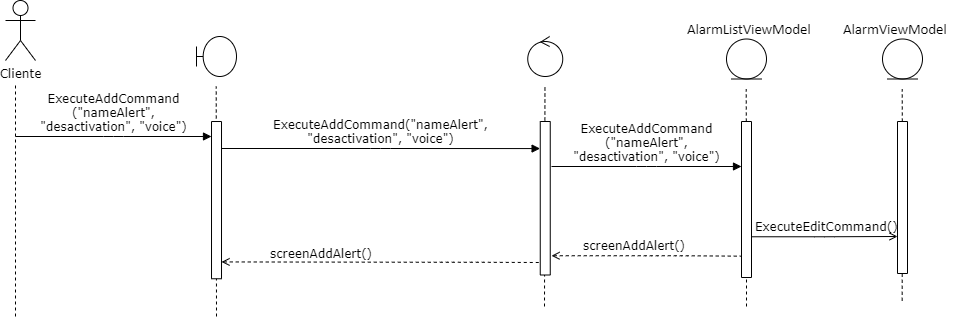

The diagram above was exported from draw.io. Its source (the exported page's mxGraphModel, read from the mxfile embedded in the PNG):
<mxGraphModel dx="1422" dy="1633" grid="1" gridSize="10" guides="1" tooltips="1" connect="1" arrows="1" fold="1" page="1" pageScale="1" pageWidth="1100" pageHeight="850" background="#ffffff" math="0" shadow="0">
  <root>
    <mxCell id="0" />
    <mxCell id="1" parent="0" />
    <mxCell id="ESPvNsFwNJAF83TujR8_-1" value="Cliente" style="shape=umlActor;verticalLabelPosition=bottom;labelBackgroundColor=#ffffff;verticalAlign=top;html=1;outlineConnect=0;rounded=1;shadow=0;comic=0;strokeWidth=1;fontFamily=Verdana;" parent="1" vertex="1">
      <mxGeometry x="20" y="-766" width="30" height="60" as="geometry" />
    </mxCell>
    <mxCell id="ESPvNsFwNJAF83TujR8_-6" value="" style="endArrow=none;dashed=1;html=1;fontFamily=Verdana;" parent="1" edge="1">
      <mxGeometry width="50" height="50" relative="1" as="geometry">
        <mxPoint x="30" y="-450" as="sourcePoint" />
        <mxPoint x="30" y="-683.75" as="targetPoint" />
      </mxGeometry>
    </mxCell>
    <mxCell id="ESPvNsFwNJAF83TujR8_-10" value="" style="endArrow=none;dashed=1;html=1;fontFamily=Verdana;" parent="1" edge="1">
      <mxGeometry width="50" height="50" relative="1" as="geometry">
        <mxPoint x="231" y="-450" as="sourcePoint" />
        <mxPoint x="230.71000000000004" y="-680" as="targetPoint" />
      </mxGeometry>
    </mxCell>
    <mxCell id="ESPvNsFwNJAF83TujR8_-8" value="" style="rounded=0;whiteSpace=wrap;html=1;rotation=-90;" parent="1" vertex="1">
      <mxGeometry x="152.38" y="-571.37" width="157.25" height="10" as="geometry" />
    </mxCell>
    <mxCell id="ESPvNsFwNJAF83TujR8_-12" value="" style="shape=umlBoundary;whiteSpace=wrap;html=1;rounded=1;shadow=0;comic=0;strokeWidth=1;fontFamily=Verdana;" parent="1" vertex="1">
      <mxGeometry x="211" y="-730" width="40" height="40" as="geometry" />
    </mxCell>
    <mxCell id="ESPvNsFwNJAF83TujR8_-13" value="" style="ellipse;shape=umlControl;whiteSpace=wrap;html=1;rounded=1;shadow=0;comic=0;strokeWidth=1;fontFamily=Verdana;" parent="1" vertex="1">
      <mxGeometry x="542.25" y="-730" width="35" height="40" as="geometry" />
    </mxCell>
    <mxCell id="ESPvNsFwNJAF83TujR8_-14" value="" style="endArrow=none;dashed=1;html=1;fontFamily=Verdana;" parent="1" edge="1">
      <mxGeometry width="50" height="50" relative="1" as="geometry">
        <mxPoint x="559" y="-460" as="sourcePoint" />
        <mxPoint x="559.46" y="-680" as="targetPoint" />
      </mxGeometry>
    </mxCell>
    <mxCell id="ESPvNsFwNJAF83TujR8_-15" value="" style="rounded=0;whiteSpace=wrap;html=1;rotation=-90;" parent="1" vertex="1">
      <mxGeometry x="483" y="-573.25" width="153.5" height="10" as="geometry" />
    </mxCell>
    <mxCell id="ESPvNsFwNJAF83TujR8_-16" value="" style="ellipse;shape=umlEntity;whiteSpace=wrap;html=1;rounded=1;shadow=0;comic=0;strokeWidth=1;fontFamily=Verdana;" parent="1" vertex="1">
      <mxGeometry x="741" y="-727.5" width="40" height="40" as="geometry" />
    </mxCell>
    <mxCell id="ESPvNsFwNJAF83TujR8_-23" value="" style="endArrow=none;dashed=1;html=1;fontFamily=Verdana;" parent="1" source="ESPvNsFwNJAF83TujR8_-24" edge="1">
      <mxGeometry width="50" height="50" relative="1" as="geometry">
        <mxPoint x="760.7100000000003" y="-347.5" as="sourcePoint" />
        <mxPoint x="760.7100000000003" y="-677.5" as="targetPoint" />
      </mxGeometry>
    </mxCell>
    <mxCell id="ESPvNsFwNJAF83TujR8_-31" value="" style="endArrow=none;dashed=1;html=1;fontFamily=Verdana;startArrow=open;startFill=0;entryX=0.191;entryY=0.11;entryDx=0;entryDy=0;entryPerimeter=0;" parent="1" edge="1">
      <mxGeometry width="50" height="50" relative="1" as="geometry">
        <mxPoint x="566" y="-510.75" as="sourcePoint" />
        <mxPoint x="757.0999999999999" y="-510.31999999999994" as="targetPoint" />
        <Array as="points">
          <mxPoint x="666" y="-510.75" />
          <mxPoint x="696" y="-510.75" />
        </Array>
      </mxGeometry>
    </mxCell>
    <mxCell id="ESPvNsFwNJAF83TujR8_-24" value="" style="rounded=0;whiteSpace=wrap;html=1;rotation=-90;" parent="1" vertex="1">
      <mxGeometry x="683" y="-572" width="156" height="10" as="geometry" />
    </mxCell>
    <mxCell id="ESPvNsFwNJAF83TujR8_-36" value="" style="endArrow=none;dashed=1;html=1;fontFamily=Verdana;" parent="1" target="ESPvNsFwNJAF83TujR8_-24" edge="1">
      <mxGeometry width="50" height="50" relative="1" as="geometry">
        <mxPoint x="761" y="-460" as="sourcePoint" />
        <mxPoint x="760.7100000000003" y="-677.5" as="targetPoint" />
      </mxGeometry>
    </mxCell>
    <mxCell id="ArP_PmZ_S8DNEwIIBR19-7" value="&lt;span style=&quot;text-align: left&quot;&gt;ExecuteAddCommand&lt;/span&gt;(&quot;nameAlert&quot;,&lt;br&gt;&quot;desactivation&quot;, &quot;voice&quot;)" style="html=1;verticalAlign=bottom;endArrow=block;labelBackgroundColor=none;fontFamily=Verdana;fontSize=12;edgeStyle=elbowEdgeStyle;elbow=horizontal;entryX=0.439;entryY=-0.015;entryDx=0;entryDy=0;entryPerimeter=0;" parent="1" edge="1">
      <mxGeometry relative="1" as="geometry">
        <mxPoint x="236" y="-618" as="sourcePoint" />
        <mxPoint x="554.5999999999997" y="-617.9325" as="targetPoint" />
      </mxGeometry>
    </mxCell>
    <mxCell id="ArP_PmZ_S8DNEwIIBR19-9" value="&lt;span style=&quot;text-align: left&quot;&gt;ExecuteAddCommand&lt;br&gt;&lt;/span&gt;(&quot;nameAlert&quot;,&lt;br&gt;&quot;desactivation&quot;, &quot;voice&quot;)" style="html=1;verticalAlign=bottom;endArrow=block;labelBackgroundColor=none;fontFamily=Verdana;fontSize=12;edgeStyle=elbowEdgeStyle;elbow=horizontal;" parent="1" edge="1">
      <mxGeometry relative="1" as="geometry">
        <mxPoint x="30" y="-630" as="sourcePoint" />
        <mxPoint x="226" y="-630" as="targetPoint" />
      </mxGeometry>
    </mxCell>
    <mxCell id="ArP_PmZ_S8DNEwIIBR19-11" value="&lt;span style=&quot;text-align: left&quot;&gt;ExecuteAddCommand&lt;br&gt;&lt;/span&gt;(&quot;nameAlert&quot;,&lt;br&gt;&quot;desactivation&quot;, &quot;voice&quot;)" style="html=1;verticalAlign=bottom;endArrow=block;labelBackgroundColor=none;fontFamily=Verdana;fontSize=12;edgeStyle=elbowEdgeStyle;elbow=horizontal;" parent="1" edge="1">
      <mxGeometry relative="1" as="geometry">
        <mxPoint x="566" y="-600" as="sourcePoint" />
        <mxPoint x="756" y="-600" as="targetPoint" />
      </mxGeometry>
    </mxCell>
    <mxCell id="ArP_PmZ_S8DNEwIIBR19-14" value="" style="endArrow=none;dashed=1;html=1;fontFamily=Verdana;startArrow=open;startFill=0;endFill=0;exitX=0.107;exitY=1.003;exitDx=0;exitDy=0;exitPerimeter=0;" parent="1" source="ESPvNsFwNJAF83TujR8_-8" edge="1">
      <mxGeometry width="50" height="50" relative="1" as="geometry">
        <mxPoint x="240" y="-504" as="sourcePoint" />
        <mxPoint x="555" y="-504" as="targetPoint" />
        <Array as="points">
          <mxPoint x="463" y="-504.22" />
          <mxPoint x="493" y="-504.22" />
        </Array>
      </mxGeometry>
    </mxCell>
    <mxCell id="ArP_PmZ_S8DNEwIIBR19-16" value="screenAddAlert()" style="text;html=1;fontFamily=Verdana;" parent="1" vertex="1">
      <mxGeometry x="596" y="-533.75" width="130" height="30" as="geometry" />
    </mxCell>
    <mxCell id="ArP_PmZ_S8DNEwIIBR19-17" value="screenAddAlert()" style="text;html=1;fontFamily=Verdana;" parent="1" vertex="1">
      <mxGeometry x="283" y="-526.25" width="130" height="30" as="geometry" />
    </mxCell>
    <mxCell id="pmnTpzh3yGWlGNksNCRI-1" value="&lt;span style=&quot;font-size: 11pt ; line-height: 107% ; font-family: &amp;#34;calibri&amp;#34; , sans-serif&quot;&gt;AlarmListViewModel&amp;nbsp;&lt;/span&gt;" style="text;html=1;fontFamily=Verdana;" parent="1" vertex="1">
      <mxGeometry x="700" y="-751" width="130" height="30" as="geometry" />
    </mxCell>
    <mxCell id="pmnTpzh3yGWlGNksNCRI-2" value="" style="ellipse;shape=umlEntity;whiteSpace=wrap;html=1;rounded=1;shadow=0;comic=0;strokeWidth=1;fontFamily=Verdana;" parent="1" vertex="1">
      <mxGeometry x="897" y="-727.5" width="40" height="40" as="geometry" />
    </mxCell>
    <mxCell id="pmnTpzh3yGWlGNksNCRI-3" value="" style="endArrow=none;dashed=1;html=1;fontFamily=Verdana;" parent="1" source="pmnTpzh3yGWlGNksNCRI-4" edge="1">
      <mxGeometry width="50" height="50" relative="1" as="geometry">
        <mxPoint x="916.7100000000003" y="-347.5" as="sourcePoint" />
        <mxPoint x="916.7100000000003" y="-677.5" as="targetPoint" />
      </mxGeometry>
    </mxCell>
    <mxCell id="pmnTpzh3yGWlGNksNCRI-4" value="" style="rounded=0;whiteSpace=wrap;html=1;rotation=-90;" parent="1" vertex="1">
      <mxGeometry x="841" y="-574" width="152" height="10" as="geometry" />
    </mxCell>
    <mxCell id="pmnTpzh3yGWlGNksNCRI-5" value="&lt;span style=&quot;font-size: 11pt ; line-height: 107% ; font-family: &amp;#34;calibri&amp;#34; , sans-serif&quot;&gt;AlarmViewModel&amp;nbsp;&lt;/span&gt;" style="text;html=1;fontFamily=Verdana;" parent="1" vertex="1">
      <mxGeometry x="856" y="-751" width="130" height="30" as="geometry" />
    </mxCell>
    <mxCell id="pmnTpzh3yGWlGNksNCRI-6" value="" style="endArrow=none;dashed=1;html=1;fontFamily=Verdana;" parent="1" edge="1">
      <mxGeometry width="50" height="50" relative="1" as="geometry">
        <mxPoint x="916.6600000000003" y="-465.75" as="sourcePoint" />
        <mxPoint x="916.709076923077" y="-493.25" as="targetPoint" />
      </mxGeometry>
    </mxCell>
    <mxCell id="pmnTpzh3yGWlGNksNCRI-9" value="ExecuteEditCommand()" style="html=1;verticalAlign=bottom;endArrow=open;labelBackgroundColor=none;fontFamily=Verdana;fontSize=12;edgeStyle=elbowEdgeStyle;elbow=horizontal;align=left;exitX=0.831;exitY=1.014;exitDx=0;exitDy=0;exitPerimeter=0;entryX=0.832;entryY=0.002;entryDx=0;entryDy=0;entryPerimeter=0;endFill=0;" parent="1" edge="1">
      <mxGeometry x="0.0013" y="-70" relative="1" as="geometry">
        <mxPoint x="766.1400000000001" y="-529.7300000000001" as="sourcePoint" />
        <mxPoint x="912.02" y="-529.9999999999999" as="targetPoint" />
        <mxPoint x="-71" y="-70" as="offset" />
      </mxGeometry>
    </mxCell>
  </root>
</mxGraphModel>